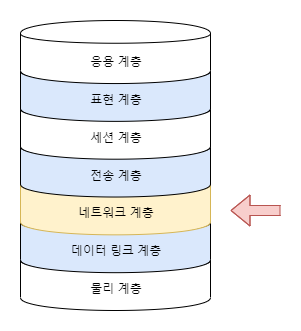

The diagram above was exported from draw.io. Its source (the exported page's mxGraphModel, read from the mxfile embedded in the PNG):
<mxGraphModel dx="1038" dy="580" grid="1" gridSize="10" guides="1" tooltips="1" connect="1" arrows="1" fold="1" page="1" pageScale="1" pageWidth="827" pageHeight="1169" math="0" shadow="0">
  <root>
    <mxCell id="0" />
    <mxCell id="1" parent="0" />
    <mxCell id="5IU2oWbJKX6cce9QWV3j-15" value="" style="shape=flexArrow;endArrow=classic;html=1;fillColor=#f8cecc;strokeColor=#b85450;" edge="1" parent="1">
      <mxGeometry width="50" height="50" relative="1" as="geometry">
        <mxPoint x="340" y="270" as="sourcePoint" />
        <mxPoint x="290" y="270" as="targetPoint" />
        <Array as="points">
          <mxPoint x="340" y="270" />
        </Array>
      </mxGeometry>
    </mxCell>
    <mxCell id="5IU2oWbJKX6cce9QWV3j-5" value="물리 계층" style="shape=cylinder;whiteSpace=wrap;html=1;boundedLbl=1;backgroundOutline=1;strokeColor=#000000;" vertex="1" parent="1">
      <mxGeometry x="80" y="306.95652173913044" width="190" height="63.04347826086956" as="geometry" />
    </mxCell>
    <mxCell id="5IU2oWbJKX6cce9QWV3j-6" value="데이터 링크 계층" style="shape=cylinder;whiteSpace=wrap;html=1;boundedLbl=1;backgroundOutline=1;fillColor=#dae8fc;strokeColor=#000000;" vertex="1" parent="1">
      <mxGeometry x="80" y="269.1304347826087" width="190" height="63.04347826086956" as="geometry" />
    </mxCell>
    <mxCell id="5IU2oWbJKX6cce9QWV3j-7" value="네트워크 계층" style="shape=cylinder;whiteSpace=wrap;html=1;boundedLbl=1;backgroundOutline=1;strokeColor=#d6b656;fillColor=#fff2cc;" vertex="1" parent="1">
      <mxGeometry x="80" y="231.30434782608694" width="190" height="63.04347826086956" as="geometry" />
    </mxCell>
    <mxCell id="5IU2oWbJKX6cce9QWV3j-8" value="전송 계층" style="shape=cylinder;whiteSpace=wrap;html=1;boundedLbl=1;backgroundOutline=1;fillColor=#dae8fc;strokeColor=#000000;" vertex="1" parent="1">
      <mxGeometry x="80" y="193.47826086956522" width="190" height="63.04347826086956" as="geometry" />
    </mxCell>
    <mxCell id="5IU2oWbJKX6cce9QWV3j-9" value="세션 계층" style="shape=cylinder;whiteSpace=wrap;html=1;boundedLbl=1;backgroundOutline=1;strokeColor=#000000;" vertex="1" parent="1">
      <mxGeometry x="80" y="155.65217391304347" width="190" height="63.04347826086956" as="geometry" />
    </mxCell>
    <mxCell id="5IU2oWbJKX6cce9QWV3j-10" value="표현 계층" style="shape=cylinder;whiteSpace=wrap;html=1;boundedLbl=1;backgroundOutline=1;fillColor=#dae8fc;strokeColor=#000000;" vertex="1" parent="1">
      <mxGeometry x="80" y="117.82608695652173" width="190" height="63.04347826086956" as="geometry" />
    </mxCell>
    <mxCell id="5IU2oWbJKX6cce9QWV3j-11" value="응용 계층" style="shape=cylinder;whiteSpace=wrap;html=1;boundedLbl=1;backgroundOutline=1;strokeColor=#000000;" vertex="1" parent="1">
      <mxGeometry x="80" y="80" width="190" height="63.04347826086956" as="geometry" />
    </mxCell>
  </root>
</mxGraphModel>